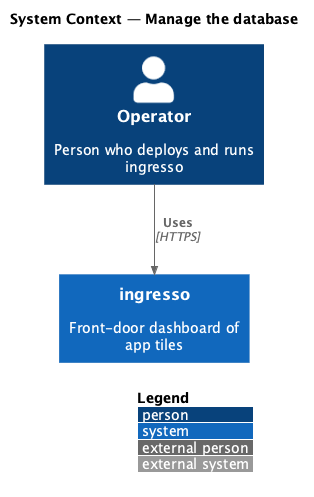

The diagram above was rendered by PlantUML. Its source (embedded in the PNG):
@startuml
!include <C4/C4_Context>
LAYOUT_WITH_LEGEND()
title System Context — Manage the database
Person(user, "Operator", "Person who deploys and runs ingresso")
System(ingresso, "ingresso", "Front-door dashboard of app tiles")
Rel(user, ingresso, "Uses", "HTTPS")
@enduml